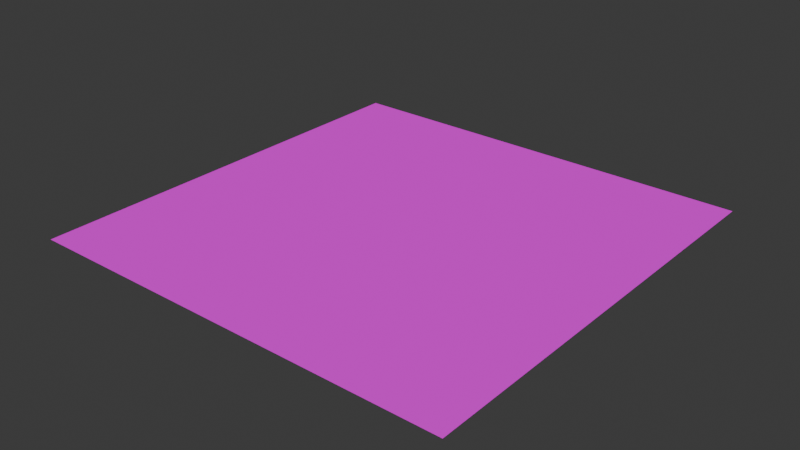 # Source: Tile.blend  (saved by Blender 4.5.90; exported with 4.5.12 LTS)
import bpy
from mathutils import Matrix  # noqa: F401  (used for matrix-valued properties, if any)

bpy.ops.wm.read_factory_settings(use_empty=True)
scene = bpy.context.scene
scene.name = 'Scene'

# ---- collections
col_collection = bpy.data.collections.new('Collection'); scene.collection.children.link(col_collection)

# ---- images (referenced by path relative to the original .blend; pixels are not part of the script)
import os
ASSET_DIR = os.environ.get("B2B_ASSET_DIR", "")  # directory of the original .blend (textures are referenced by path, not embedded)
HERE = os.path.dirname(os.path.abspath(__file__))  # packed textures are extracted next to this script under _unpacked/

def load_image(name, relpath, width, height, colorspace="sRGB"):
    """Load a texture the original file referenced (path relative to the .blend, or extracted next to this script)."""
    p = next((c for c in (os.path.join(HERE, relpath), os.path.join(ASSET_DIR, relpath)) if relpath and os.path.exists(c)), "")
    if p:
        img = bpy.data.images.load(p, check_existing=True)
        img.name = name
    else:  # same state as the original file: an image datablock whose file is absent (Cycles renders it pink)
        img = bpy.data.images.new(name, width, height)
        img.source = "FILE"
        img.filepath = "//" + (relpath or name)
    img.colorspace_settings.name = colorspace
    return img
img_tile_png = load_image('Tile.png', 'Tile.png', 1024, 1024, 'sRGB')

# ---- materials (node trees are filled in below, after node groups)
mat_material = bpy.data.materials.new('Material')
mat_material.alpha_threshold = 0.0
mat_material.roughness = 0.5
mat_material.line_color = (0.0, 0.0, 0.0, 1.0)

# ---- material node trees
mat_material.use_nodes = True; mat_material.node_tree.nodes.clear()
_N = mat_material.node_tree.nodes; _L = mat_material.node_tree.links
n0 = _N.new('ShaderNodeOutputMaterial'); n0.name = 'Material Output'; n0.location = (200, 100)
n1 = _N.new('ShaderNodeBsdfPrincipled'); n1.name = 'Principled BSDF'; n1.location = (-205, 210)
n1.inputs[2].default_value = 1.0
n1.inputs[3].default_value = 1.0
n2 = _N.new('ShaderNodeTexImage'); n2.name = 'Image Texture'; n2.location = (-501, 153)
n2.image = img_tile_png
n2.interpolation = 'Closest'
_L.new(n1.outputs[0], n0.inputs[0])
_L.new(n2.outputs[0], n1.inputs[0])
n0.is_active_output = True

# ---- world
world_world = bpy.data.worlds.new('World'); scene.world = world_world
world_world.use_nodes = True; world_world.node_tree.nodes.clear()
_N = world_world.node_tree.nodes; _L = world_world.node_tree.links
n0 = _N.new('ShaderNodeOutputWorld'); n0.name = 'World Output'; n0.location = (200, 100)
n1 = _N.new('ShaderNodeBackground'); n1.name = 'Background'; n1.location = (-200, 100)
n1.inputs[0].default_value = (0.05088, 0.05088, 0.05088, 1.0)
_L.new(n1.outputs[0], n0.inputs[0])
n0.is_active_output = True
world_world.color = (0.05088, 0.05088, 0.05088)
world_world.sun_shadow_jitter_overblur = 0.0

# ---- meshes
me_plane = bpy.data.meshes.new('Plane')
me_plane.from_pydata([(-1.0, -1.0, 0.0), (1.0, -1.0, 0.0), (-1.0, 1.0, 0.0), (1.0, 1.0, 0.0), (-1.0, 1.0, 0.0), (1.0, -1.0, 0.0)], [], [(5, 4, 0), (1, 3, 2)])
_k = set([(0, 4), (0, 5), (1, 2), (1, 3), (2, 3), (4, 5)])
me_plane.attributes.new('sharp_edge', 'BOOLEAN', 'EDGE').data.foreach_set('value', [ (min(e.vertices), max(e.vertices)) in _k for e in me_plane.edges])
_uv = me_plane.uv_layers.new(name='UVMap')
_uv.uv.foreach_set('vector', [1.001, -0.001162, -0.001162, 1.001, -0.001162, -0.001162, 1.001, -0.001162, 1.001, 1.001, -0.001162, 1.001])
me_plane.materials.append(mat_material)
me_plane.update()

# ---- objects
ob_plane = bpy.data.objects.new('Plane', me_plane)

# ---- transforms, parenting, visibility, modifiers, constraints
ob_plane.location = (0.0, 0.0, 0.0)

# ---- collection membership
col_collection.objects.link(ob_plane)

# ---- scene / render settings (as saved in the file)
scene.frame_start = 1; scene.frame_end = 250; scene.frame_set(1)
scene.render.engine = 'BLENDER_EEVEE_NEXT'
bpy.context.view_layer.update()

# ---- added for rendering (the .blend has no active camera and no usable light): camera, sun
cam_auto = bpy.data.cameras.new('AutoCamera')
cam_auto.lens = 50.0
cam_auto.sensor_width = 36.0
cam_auto.clip_end = 1000.0
ob_auto_camera = bpy.data.objects.new('AutoCamera', cam_auto)
scene.collection.objects.link(ob_auto_camera)
ob_auto_camera.location = (2.61693, -3.14032, 2.09354)
ob_auto_camera.rotation_euler = (1.09748, -7.21219e-08, 0.694738)
scene.camera = ob_auto_camera
light_auto_sun = bpy.data.lights.new('AutoSun', 'SUN')
light_auto_sun.energy = 3.0
light_auto_sun.angle = 0.0523599
ob_auto_sun = bpy.data.objects.new('AutoSun', light_auto_sun)
scene.collection.objects.link(ob_auto_sun)
ob_auto_sun.rotation_euler = (0.872665, 0.174533, 0.523599)
bpy.context.view_layer.update()
